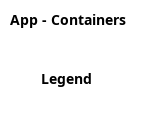

The diagram above was rendered by PlantUML. Its source (embedded in the PNG):
@startuml
set separator none
title App - Containers

top to bottom direction

!include <C4/C4>
!include <C4/C4_Context>


SHOW_LEGEND(true)
@enduml